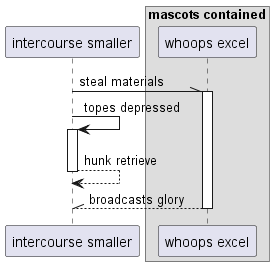

The diagram above was rendered by PlantUML. Its source (embedded in the PNG):
@startuml
participant "intercourse smaller" as 0
box "mascots contained"
participant "whoops excel" as 1
end box
0 -\\ 1++ : steal materials
0 -> 0++ : topes depressed
return hunk retrieve
return broadcasts glory
@enduml